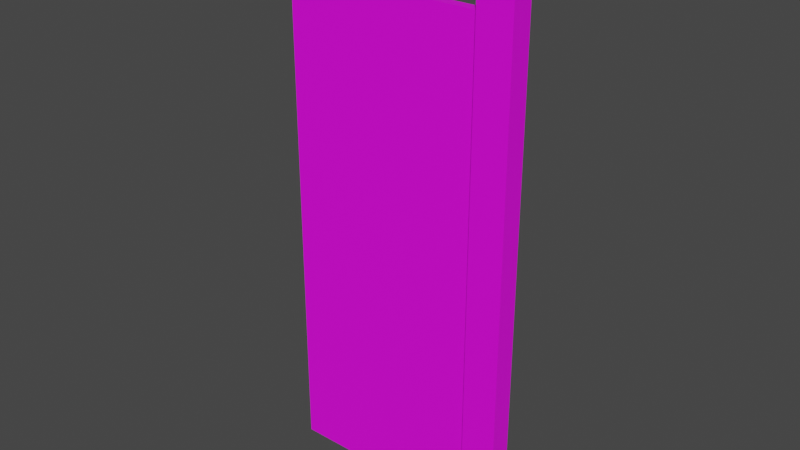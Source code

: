 # Source: fixtures_doors_fences_01_13.blend  (saved by Blender 3.6.13; exported with 4.5.12 LTS)
import bpy
from mathutils import Matrix  # noqa: F401  (used for matrix-valued properties, if any)

bpy.ops.wm.read_factory_settings(use_empty=True)
scene = bpy.context.scene
scene.name = 'Scene'

# ---- collections
col_collection = bpy.data.collections.new('Collection'); scene.collection.children.link(col_collection)

# ---- images (referenced by path relative to the original .blend; pixels are not part of the script)
import os
ASSET_DIR = os.environ.get("B2B_ASSET_DIR", "")  # directory of the original .blend (textures are referenced by path, not embedded)
HERE = os.path.dirname(os.path.abspath(__file__))  # packed textures are extracted next to this script under _unpacked/

def load_image(name, relpath, width, height, colorspace="sRGB"):
    """Load a texture the original file referenced (path relative to the .blend, or extracted next to this script)."""
    p = next((c for c in (os.path.join(HERE, relpath), os.path.join(ASSET_DIR, relpath)) if relpath and os.path.exists(c)), "")
    if p:
        img = bpy.data.images.load(p, check_existing=True)
        img.name = name
    else:  # same state as the original file: an image datablock whose file is absent (Cycles renders it pink)
        img = bpy.data.images.new(name, width, height)
        img.source = "FILE"
        img.filepath = "//" + (relpath or name)
    img.colorspace_settings.name = colorspace
    return img
img_models_fixtures_doors_fences_01_png = load_image('MODELS_fixtures_doors_fences_01.png', 'MODELS_fixtures_doors_fences_01.png', 1024, 1024, 'sRGB')

# ---- materials (node trees are filled in below, after node groups)
mat_material = bpy.data.materials.new('Material')
mat_material.alpha_threshold = 0.0
mat_material.use_transparent_shadow = False
mat_material.roughness = 0.5
mat_material.line_color = (0.0, 0.0, 0.0, 1.0)

# ---- material node trees
mat_material.use_nodes = True; mat_material.node_tree.nodes.clear()
_N = mat_material.node_tree.nodes; _L = mat_material.node_tree.links
n0 = _N.new('ShaderNodeOutputMaterial'); n0.name = 'Material Output'; n0.location = (300, 300)
n1 = _N.new('ShaderNodeBsdfPrincipled'); n1.name = 'Principled BSDF'; n1.location = (10, 300)
n1.distribution = 'GGX'
n1.subsurface_method = 'RANDOM_WALK_SKIN'
n1.inputs[3].default_value = 1.45
n1.inputs[27].default_value = (0.0, 0.0, 0.0, 1.0)
n1.inputs[28].default_value = 1.0
n2 = _N.new('ShaderNodeTexImage'); n2.name = 'Image Texture'; n2.location = (-413, 192)
n2.image = img_models_fixtures_doors_fences_01_png
_L.new(n1.outputs[0], n0.inputs[0])
_L.new(n2.outputs[0], n1.inputs[0])
n0.is_active_output = True

# ---- world
world_world = bpy.data.worlds.new('World'); scene.world = world_world
world_world.use_nodes = True; world_world.node_tree.nodes.clear()
_N = world_world.node_tree.nodes; _L = world_world.node_tree.links
n0 = _N.new('ShaderNodeOutputWorld'); n0.name = 'World Output'; n0.location = (300, 300)
n1 = _N.new('ShaderNodeBackground'); n1.name = 'Background'; n1.location = (10, 300)
n1.inputs[0].default_value = (0.05088, 0.05088, 0.05088, 1.0)
_L.new(n1.outputs[0], n0.inputs[0])
n0.is_active_output = True
world_world.color = (0.05088, 0.05088, 0.05088)
world_world.use_sun_shadow = False
world_world.sun_shadow_jitter_overblur = 0.0

# ---- meshes
me_door = bpy.data.meshes.new('Door')
me_door.from_pydata([(0.99, 1.1, 3.145), (0.99, 1.1, -1.0), (0.99, -1.1, 3.145), (0.99, -1.1, -1.0), (-0.99, 1.1, 3.145), (-0.99, 1.1, -1.0), (-0.99, -1.1, 3.145), (-0.99, -1.1, -1.0), (-0.9911, 0.5, 2.637), (-0.9911, 0.5, -1.0), (-0.9911, -0.5, 2.637), (-0.9911, -0.5, -1.0), (-12.46, 0.5, 2.637), (-12.46, 0.5, -1.0), (-12.46, -0.5, 2.637), (-12.46, -0.5, -1.0)], [], [(0, 4, 6, 2), (3, 2, 6, 7), (7, 6, 4, 5), (5, 1, 3, 7), (1, 0, 2, 3), (5, 4, 0, 1), (8, 12, 14, 10), (11, 10, 14, 15), (15, 14, 12, 13), (13, 9, 11, 15), (9, 8, 10, 11), (13, 12, 8, 9)])
_uv = me_door.uv_layers.new(name='UVMap')
_uv.uv.foreach_set('vector', [0.07227, 0.8604, 0.08105, 0.8555, 0.08594, 0.8584, 0.07715, 0.8633, 0.06738, 0.6855, 0.06738, 0.8584, 0.05957, 0.8545, 0.05957, 0.6816, 0.05859, 0.6807, 0.05859, 0.8545, 0.06738, 0.8594, 0.06738, 0.6855, 0.1748, 0.7891, 0.1631, 0.7891, 0.1631, 0.7832, 0.1748, 0.7832, 0.06543, 0.7764, 0.06543, 0.8457, 0.05957, 0.8418, 0.05957, 0.7734, 0.08105, 0.8555, 0.08105, 0.6816, 0.07227, 0.6865, 0.07227, 0.8604, 0.08496, 0.8359, 0.1328, 0.8125, 0.1348, 0.8145, 0.08691, 0.8379, 0.05664, 0.6816, 0.05664, 0.8369, 0.004883, 0.8105, 0.004883, 0.6553, 0.1943, 0.6592, 0.1943, 0.8135, 0.1914, 0.8125, 0.1914, 0.6572, 0.1631, 0.7656, 0.1631, 0.8018, 0.1572, 0.8018, 0.1572, 0.7656, 0.1748, 0.7891, 0.1748, 0.7832, 0.1807, 0.7832, 0.1807, 0.7891, 0.1348, 0.6562, 0.1338, 0.8115, 0.08301, 0.8379, 0.08398, 0.6826])
me_door.materials.append(mat_material)
me_door.use_mirror_vertex_groups = False
me_door.update()
arm_armature = bpy.data.armatures.new('Armature')  # bones are not reproduced

# ---- objects
ob_post = bpy.data.objects.new('Post', me_door)
ob_dummy01 = bpy.data.objects.new('Dummy01', arm_armature)

# ---- transforms, parenting, visibility, modifiers, constraints
ob_post.parent = ob_dummy01
ob_post.location = (0.0, 0.0, 0.55)
ob_post.scale = (0.0715, 0.04125, 0.55)
ob_post.lock_rotations_4d = False
ob_post.empty_display_type = 'ARROWS'
ob_post.lineart.crease_threshold = 0.0
_vg = ob_post.vertex_groups.new(name='DoorBone')
_vg.add([8, 9, 10, 11, 12, 13, 14, 15], 1.0, 'REPLACE')
_vg = ob_post.vertex_groups.new(name='PostBone')
_vg.add([0, 1, 2, 3, 4, 5, 6, 7], 1.0, 'REPLACE')
_m = ob_post.modifiers.new('Armature', 'ARMATURE')
_m.object = ob_dummy01
ob_dummy01.location = (0.0, 0.0, 0.0)

# ---- collection membership
col_collection.objects.link(ob_post)
col_collection.objects.link(ob_dummy01)

# ---- scene / render settings (as saved in the file)
scene.frame_start = 1; scene.frame_end = 250; scene.frame_set(12)
scene.render.engine = 'BLENDER_EEVEE_NEXT'
scene.cycles.sampling_pattern = 'TABULATED_SOBOL'
scene.view_settings.view_transform = 'Filmic'
bpy.context.view_layer.update()

# ---- added for rendering (the .blend has no active camera and no usable light): camera, sun
cam_auto = bpy.data.cameras.new('AutoCamera')
cam_auto.lens = 50.0
cam_auto.sensor_width = 36.0
cam_auto.clip_end = 1000.0
ob_auto_camera = bpy.data.objects.new('AutoCamera', cam_auto)
scene.collection.objects.link(ob_auto_camera)
ob_auto_camera.location = (1.88089, -2.74915, 2.97272)
ob_auto_camera.rotation_euler = (1.09748, -7.21219e-08, 0.694738)
scene.camera = ob_auto_camera
light_auto_sun = bpy.data.lights.new('AutoSun', 'SUN')
light_auto_sun.energy = 3.0
light_auto_sun.angle = 0.0523599
ob_auto_sun = bpy.data.objects.new('AutoSun', light_auto_sun)
scene.collection.objects.link(ob_auto_sun)
ob_auto_sun.rotation_euler = (0.872665, 0.174533, 0.523599)
bpy.context.view_layer.update()
